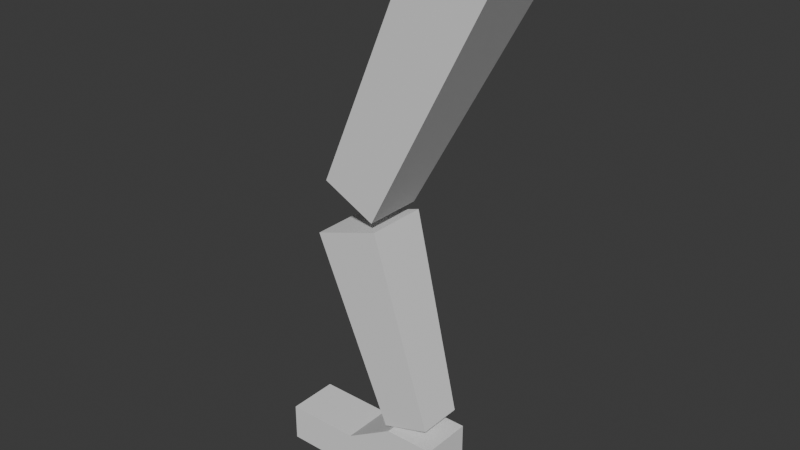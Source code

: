 # Source: Leg.blend  (saved by Blender 4.0.36; exported with 4.5.12 LTS)
import bpy
from mathutils import Matrix  # noqa: F401  (used for matrix-valued properties, if any)

bpy.ops.wm.read_factory_settings(use_empty=True)
scene = bpy.context.scene
scene.name = 'Scene'

# ---- collections
col_collection = bpy.data.collections.new('Collection'); scene.collection.children.link(col_collection)

# ---- world
world_world = bpy.data.worlds.new('World'); scene.world = world_world
world_world.use_nodes = True; world_world.node_tree.nodes.clear()
_N = world_world.node_tree.nodes; _L = world_world.node_tree.links
n0 = _N.new('ShaderNodeOutputWorld'); n0.name = 'World Output'; n0.location = (300, 300)
n1 = _N.new('ShaderNodeBackground'); n1.name = 'Background'; n1.location = (10, 300)
n1.inputs[0].default_value = (0.05088, 0.05088, 0.05088, 1.0)
_L.new(n1.outputs[0], n0.inputs[0])
n0.is_active_output = True
world_world.color = (0.05088, 0.05088, 0.05088)
world_world.use_sun_shadow = False
world_world.sun_shadow_jitter_overblur = 0.0

# ---- meshes
me_cube = bpy.data.meshes.new('Cube')
me_cube.from_pydata([(-0.4845, -0.1822, -0.5633), (0.1954, -0.2395, 0.9288), (-0.4845, 0.1822, -0.5633), (0.1954, 0.2395, 0.9288), (-0.1583, -0.1822, -0.7259), (0.6241, -0.2395, 0.7151), (-0.1583, 0.1822, -0.7259), (0.6241, 0.2395, 0.7151)], [], [(0, 1, 3, 2), (2, 3, 7, 6), (6, 7, 5, 4), (4, 5, 1, 0), (2, 6, 4, 0), (7, 3, 1, 5)])
_uv = me_cube.uv_layers.new(name='UVMap')
_uv.uv.foreach_set('vector', [0.375, 0.0, 0.625, 0.0, 0.625, 0.25, 0.375, 0.25, 0.375, 0.25, 0.625, 0.25, 0.625, 0.5, 0.375, 0.5, 0.375, 0.5, 0.625, 0.5, 0.625, 0.75, 0.375, 0.75, 0.375, 0.75, 0.625, 0.75, 0.625, 1.0, 0.375, 1.0, 0.125, 0.5, 0.375, 0.5, 0.375, 0.75, 0.125, 0.75, 0.625, 0.5, 0.875, 0.5, 0.875, 0.75, 0.625, 0.75])
me_cube.update()
me_cube_001 = bpy.data.meshes.new('Cube.001')
me_cube_001.from_pydata([(0.04276, -0.139, -0.64), (-0.3974, -0.1909, 0.5248), (0.04276, 0.139, -0.64), (-0.3974, 0.1909, 0.5248), (0.3416, -0.139, -0.5429), (0.01313, -0.1909, 0.6582), (0.3416, 0.139, -0.5429), (0.01313, 0.1909, 0.6582)], [], [(0, 1, 3, 2), (2, 3, 7, 6), (6, 7, 5, 4), (4, 5, 1, 0), (2, 6, 4, 0), (7, 3, 1, 5)])
_uv = me_cube_001.uv_layers.new(name='UVMap')
_uv.uv.foreach_set('vector', [0.375, 0.0, 0.625, 0.0, 0.625, 0.25, 0.375, 0.25, 0.375, 0.25, 0.625, 0.25, 0.625, 0.5, 0.375, 0.5, 0.375, 0.5, 0.625, 0.5, 0.625, 0.75, 0.375, 0.75, 0.375, 0.75, 0.625, 0.75, 0.625, 1.0, 0.375, 1.0, 0.125, 0.5, 0.375, 0.5, 0.375, 0.75, 0.125, 0.75, 0.625, 0.5, 0.875, 0.5, 0.875, 0.75, 0.625, 0.75])
me_cube_001.update()
me_cube_002 = bpy.data.meshes.new('Cube.002')
me_cube_002.from_pydata([(-0.6239, -0.1605, 0.02388), (0.4625, -0.1605, 0.2131), (-0.6239, 0.1605, 0.02388), (0.4625, 0.1605, 0.2131), (-0.6239, -0.1605, -0.2131), (0.4625, -0.1605, -0.2131), (-0.6239, 0.1605, -0.2131), (0.4625, 0.1605, -0.2131), (-0.1542, -0.1605, 0.02388), (0.1542, -0.1605, 0.2131), (0.1542, 0.1605, 0.2131), (-0.1542, 0.1605, 0.02388), (0.1542, 0.1605, -0.2131), (-0.1542, 0.1605, -0.2131), (0.1542, -0.1605, -0.2131), (-0.1542, -0.1605, -0.2131)], [], [(9, 1, 3, 10), (10, 3, 7, 12), (12, 7, 5, 14), (14, 5, 1, 9), (2, 6, 4, 0), (7, 3, 1, 5), (4, 15, 8, 0), (15, 14, 9, 8), (6, 13, 15, 4), (13, 12, 14, 15), (2, 11, 13, 6), (11, 10, 12, 13), (0, 8, 11, 2), (8, 9, 10, 11)])
_uv = me_cube_002.uv_layers.new(name='UVMap')
_uv.uv.foreach_set('vector', [0.5417, 0.0, 0.625, 0.0, 0.625, 0.25, 0.5417, 0.25, 0.5417, 0.25, 0.625, 0.25, 0.625, 0.5, 0.5417, 0.5, 0.5417, 0.5, 0.625, 0.5, 0.625, 0.75, 0.5417, 0.75, 0.5417, 0.75, 0.625, 0.75, 0.625, 1.0, 0.5417, 1.0, 0.125, 0.5, 0.375, 0.5, 0.375, 0.75, 0.125, 0.75, 0.625, 0.5, 0.875, 0.5, 0.875, 0.75, 0.625, 0.75, 0.375, 0.75, 0.4583, 0.75, 0.4583, 1.0, 0.375, 1.0, 0.4583, 0.75, 0.5417, 0.75, 0.5417, 1.0, 0.4583, 1.0, 0.375, 0.5, 0.4583, 0.5, 0.4583, 0.75, 0.375, 0.75, 0.4583, 0.5, 0.5417, 0.5, 0.5417, 0.75, 0.4583, 0.75, 0.375, 0.25, 0.4583, 0.25, 0.4583, 0.5, 0.375, 0.5, 0.4583, 0.25, 0.5417, 0.25, 0.5417, 0.5, 0.4583, 0.5, 0.375, 0.0, 0.4583, 0.0, 0.4583, 0.25, 0.375, 0.25, 0.4583, 0.0, 0.5417, 0.0, 0.5417, 0.25, 0.4583, 0.25])
me_cube_002.update()
arm_armature = bpy.data.armatures.new('Armature')  # bones are not reproduced

# ---- objects
ob_upperleg = bpy.data.objects.new('UpperLeg', me_cube)
ob_lowerleg = bpy.data.objects.new('LowerLeg', me_cube_001)
ob_foot = bpy.data.objects.new('Foot', me_cube_002)
ob_armature = bpy.data.objects.new('Armature', arm_armature)

# ---- transforms, parenting, visibility, modifiers, constraints
ob_upperleg.parent = ob_armature
ob_upperleg.location = (0.04557, 0.0, 2.508)
_vg = ob_upperleg.vertex_groups.new(name='upperLeg')
_vg.add([0, 1, 2, 3, 4, 5, 6, 7], 1.0, 'REPLACE')
_m = ob_upperleg.modifiers.new('Armature', 'ARMATURE')
_m.object = ob_armature
ob_lowerleg.parent = ob_armature
ob_lowerleg.location = (-0.1002, 1.935e-07, 1.08)
_vg = ob_lowerleg.vertex_groups.new(name='lowerLeg')
_vg.add([0, 1, 2, 3, 4, 5, 6, 7], 1.0, 'REPLACE')
_m = ob_lowerleg.modifiers.new('Armature', 'ARMATURE')
_m.object = ob_armature
ob_foot.parent = ob_armature
ob_foot.location = (-0.1732, 3.478e-07, 0.2158)
_vg = ob_foot.vertex_groups.new(name='foot')
for _i, _w in zip([1, 3, 5, 7, 8, 9, 10, 11, 12, 13, 14, 15], [0.9994, 1.0, 1.0, 1.0, 0.07992, 0.9986, 0.9846, 0.07179, 0.8655, 0.05877, 0.923, 0.05615]): _vg.add([_i], _w, 'REPLACE')
_vg = ob_foot.vertex_groups.new(name='toes')
for _i, _w in zip([0, 2, 4, 5, 6, 7, 8, 9, 10, 11, 12, 13, 14, 15], [0.9936, 0.9939, 0.9954, 0.06317, 0.9952, 0.06618, 0.9173, 0.0548, 0.05562, 0.9259, 0.1757, 0.9397, 0.1715, 0.9426]): _vg.add([_i], _w, 'REPLACE')
_m = ob_foot.modifiers.new('Armature', 'ARMATURE')
_m.object = ob_armature
ob_armature.location = (0.0, 0.0, 0.0)
ob_armature.show_in_front = True

# ---- collection membership
col_collection.objects.link(ob_upperleg)
col_collection.objects.link(ob_lowerleg)
col_collection.objects.link(ob_foot)
col_collection.objects.link(ob_armature)

# ---- scene / render settings (as saved in the file)
scene.frame_start = 1; scene.frame_end = 250; scene.frame_set(1)
scene.render.engine = 'CYCLES'
scene.cycles.sampling_pattern = 'TABULATED_SOBOL'
bpy.context.view_layer.update()

# ---- added for rendering (the .blend has no active camera and no usable light): camera, sun
cam_auto = bpy.data.cameras.new('AutoCamera')
cam_auto.lens = 50.0
cam_auto.sensor_width = 36.0
cam_auto.clip_end = 1000.0
ob_auto_camera = bpy.data.objects.new('AutoCamera', cam_auto)
scene.collection.objects.link(ob_auto_camera)
ob_auto_camera.location = (3.41976, -4.18015, 4.50653)
ob_auto_camera.rotation_euler = (1.09748, -7.21219e-08, 0.694738)
scene.camera = ob_auto_camera
light_auto_sun = bpy.data.lights.new('AutoSun', 'SUN')
light_auto_sun.energy = 3.0
light_auto_sun.angle = 0.0523599
ob_auto_sun = bpy.data.objects.new('AutoSun', light_auto_sun)
scene.collection.objects.link(ob_auto_sun)
ob_auto_sun.rotation_euler = (0.872665, 0.174533, 0.523599)
bpy.context.view_layer.update()
